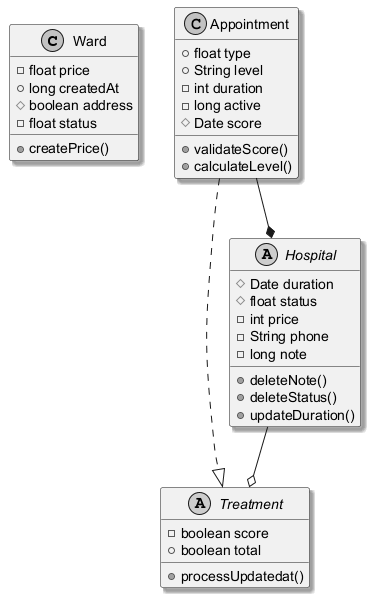

The diagram above was rendered by PlantUML. Its source (embedded in the PNG):
@startuml
skinparam monochrome true
skinparam shadowing true
class Ward {
  -float price
  +long createdAt
  #boolean address
  -float status
  +createPrice()
}
abstract class Treatment {
  -boolean score
  +boolean total
  +processUpdatedat()
}
class Appointment {
  +float type
  +String level
  -int duration
  -long active
  #Date score
  +validateScore()
  +calculateLevel()
}
abstract class Hospital {
  #Date duration
  #float status
  -int price
  -String phone
  -long note
  +deleteNote()
  +deleteStatus()
  +updateDuration()
}
Appointment --* Hospital
Hospital --o Treatment
Appointment ..|> Treatment
@enduml